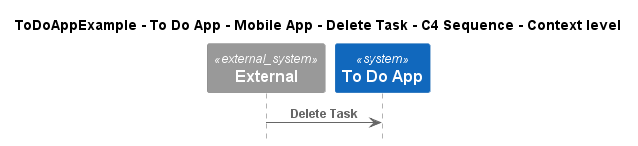

The diagram above was rendered by PlantUML. Its source (embedded in the PNG):
@startuml
!include ..\..\..\..\..\..\..\.c4s\C4_Sequence.puml

title ToDoAppExample - To Do App - Mobile App - Delete Task - C4 Sequence - Context level

System_Ext(C4InterFlow.SoftwareSystems.ExternalSystem, "External", "")
System(ToDoAppExample.SoftwareSystems.ToDoApp, "To Do App", "")

Rel(C4InterFlow.SoftwareSystems.ExternalSystem, ToDoAppExample.SoftwareSystems.ToDoApp, "Delete Task")


@enduml